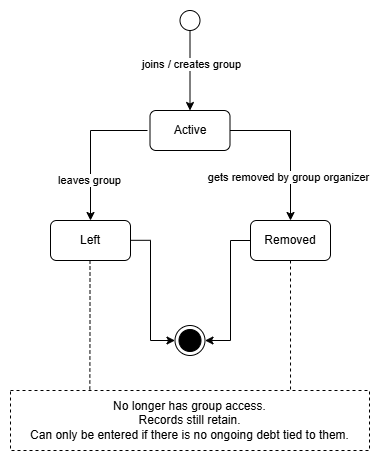

The diagram above was exported from draw.io. Its source (the exported page's mxGraphModel, read from the mxfile embedded in the PNG):
<mxGraphModel dx="1826" dy="518" grid="1" gridSize="10" guides="1" tooltips="1" connect="1" arrows="1" fold="1" page="1" pageScale="1" pageWidth="850" pageHeight="1100" math="0" shadow="0">
  <root>
    <mxCell id="0" />
    <mxCell id="1" parent="0" />
    <mxCell id="2" parent="1" style="rounded=1;whiteSpace=wrap;html=1;roundedPerimeter=1;fillColor=default;strokeColor=none;" value="" vertex="1">
      <mxGeometry height="460" width="380" x="-70" y="160" as="geometry" />
    </mxCell>
    <mxCell id="3" edge="1" parent="1" style="edgeStyle=orthogonalEdgeStyle;rounded=0;orthogonalLoop=1;jettySize=auto;html=1;entryX=1;entryY=0.5;entryDx=0;entryDy=0;defaultLabelBackgroundColor=page;labelPadding=0 4;" target="9">
      <mxGeometry relative="1" as="geometry">
        <Array as="points">
          <mxPoint x="160" y="400" />
          <mxPoint x="160" y="500" />
        </Array>
        <mxPoint x="179.5" y="400" as="sourcePoint" />
      </mxGeometry>
    </mxCell>
    <mxCell id="4" edge="1" parent="1" source="18" style="edgeStyle=orthogonalEdgeStyle;rounded=0;orthogonalLoop=1;jettySize=auto;html=1;entryX=0;entryY=0.5;entryDx=0;entryDy=0;defaultLabelBackgroundColor=page;labelPadding=0 4;exitX=1.017;exitY=0.495;exitDx=0;exitDy=0;" target="9">
      <mxGeometry relative="1" as="geometry">
        <Array as="points">
          <mxPoint x="80" y="399.8" />
          <mxPoint x="80" y="500" />
        </Array>
        <mxPoint x="64.5" y="400" as="sourcePoint" />
      </mxGeometry>
    </mxCell>
    <mxCell id="5" edge="1" parent="1" style="edgeStyle=orthogonalEdgeStyle;rounded=0;orthogonalLoop=1;jettySize=auto;html=1;defaultLabelBackgroundColor=page;labelPadding=0 4;entryX=0.5;entryY=0;entryDx=0;entryDy=0;" target="18">
      <mxGeometry relative="1" x="0.0204" as="geometry">
        <mxPoint x="77" y="290" as="sourcePoint" />
        <mxPoint x="22" y="380" as="targetPoint" />
      </mxGeometry>
    </mxCell>
    <mxCell id="6" connectable="0" parent="5" style="edgeLabel;html=1;align=center;verticalAlign=middle;resizable=0;points=[];inheritText=1;defaultLabelBackgroundColor=page;labelPadding=0 4;" value="leaves group" vertex="1">
      <mxGeometry relative="1" x="0.4422" y="-1" as="geometry">
        <mxPoint as="offset" />
      </mxGeometry>
    </mxCell>
    <mxCell id="7" edge="1" parent="1" source="16" style="edgeStyle=orthogonalEdgeStyle;rounded=0;orthogonalLoop=1;jettySize=auto;html=1;defaultLabelBackgroundColor=page;labelPadding=0 4;exitX=1;exitY=0.5;exitDx=0;exitDy=0;entryX=0.5;entryY=0;entryDx=0;entryDy=0;" target="17">
      <mxGeometry relative="1" x="0.01" as="geometry">
        <Array as="points">
          <mxPoint x="220" y="290" />
        </Array>
        <mxPoint x="162" y="290" as="sourcePoint" />
        <mxPoint x="222" y="380" as="targetPoint" />
      </mxGeometry>
    </mxCell>
    <mxCell id="8" connectable="0" parent="7" style="edgeLabel;html=1;align=center;verticalAlign=middle;resizable=0;points=[];inheritText=1;defaultLabelBackgroundColor=page;labelPadding=0 4;" value="gets removed by group organizer" vertex="1">
      <mxGeometry relative="1" x="0.4219" y="-2" as="geometry">
        <mxPoint as="offset" />
      </mxGeometry>
    </mxCell>
    <mxCell id="9" parent="1" style="ellipse;html=1;shape=endState;fillColor=#000000;strokeColor=#000000;" value="" vertex="1">
      <mxGeometry height="30" width="30" x="104.5" y="485" as="geometry" />
    </mxCell>
    <mxCell id="10" edge="1" parent="1" source="12" style="edgeStyle=orthogonalEdgeStyle;rounded=0;orthogonalLoop=1;jettySize=auto;html=1;entryX=0.5;entryY=0;entryDx=0;entryDy=0;defaultLabelBackgroundColor=page;labelPadding=0 4;">
      <mxGeometry relative="1" as="geometry">
        <mxPoint x="119.49999999999977" y="270" as="targetPoint" />
      </mxGeometry>
    </mxCell>
    <mxCell id="11" connectable="0" parent="10" style="edgeLabel;html=1;align=center;verticalAlign=middle;resizable=0;points=[];inheritText=1;defaultLabelBackgroundColor=page;labelPadding=0 4;" value="joins / creates group" vertex="1">
      <mxGeometry relative="1" x="-0.1769" y="1" as="geometry">
        <mxPoint as="offset" />
      </mxGeometry>
    </mxCell>
    <mxCell id="12" parent="1" style="ellipse;whiteSpace=wrap;html=1;shapeInside=1;aspect=fixed;" value="" vertex="1">
      <mxGeometry height="20" width="20" x="109.5" y="170" as="geometry" />
    </mxCell>
    <mxCell id="13" parent="1" style="rounded=0;whiteSpace=wrap;html=1;dashed=1;" value="No longer has group access.&lt;div&gt;Records still retain.&lt;/div&gt;&lt;div&gt;Can only be entered if there is no ongoing debt tied to them.&lt;/div&gt;" vertex="1">
      <mxGeometry height="60" width="359" x="-60" y="550" as="geometry" />
    </mxCell>
    <mxCell id="14" edge="1" parent="1" style="edgeStyle=orthogonalEdgeStyle;rounded=0;orthogonalLoop=1;jettySize=auto;html=1;entryX=0.221;entryY=-0.002;entryDx=0;entryDy=0;entryPerimeter=0;defaultLabelBackgroundColor=page;labelPadding=0 4;endArrow=none;endFill=0;dashed=1;" target="13">
      <mxGeometry relative="1" x="0.2902" as="geometry">
        <mxPoint x="19.5" y="420" as="sourcePoint" />
      </mxGeometry>
    </mxCell>
    <mxCell id="15" edge="1" parent="1" source="17" style="rounded=0;orthogonalLoop=1;jettySize=auto;html=1;defaultLabelBackgroundColor=page;labelPadding=0 4;endArrow=none;endFill=0;dashed=1;edgeStyle=orthogonalEdgeStyle;exitX=0.5;exitY=1;exitDx=0;exitDy=0;entryX=0.78;entryY=0.001;entryDx=0;entryDy=0;entryPerimeter=0;" target="13">
      <mxGeometry relative="1" as="geometry">
        <mxPoint x="222" y="420" as="sourcePoint" />
        <mxPoint x="222" y="548.38" as="targetPoint" />
      </mxGeometry>
    </mxCell>
    <mxCell id="16" parent="1" style="rounded=1;whiteSpace=wrap;html=1;roundedPerimeter=1;" value="Active" vertex="1">
      <mxGeometry height="40" width="80" x="79.5" y="270" as="geometry" />
    </mxCell>
    <mxCell id="17" parent="1" style="rounded=1;whiteSpace=wrap;html=1;roundedPerimeter=1;" value="Removed" vertex="1">
      <mxGeometry height="40" width="80" x="180" y="380" as="geometry" />
    </mxCell>
    <mxCell id="18" parent="1" style="rounded=1;whiteSpace=wrap;html=1;roundedPerimeter=1;" value="Left" vertex="1">
      <mxGeometry height="40" width="80" x="-20" y="380" as="geometry" />
    </mxCell>
  </root>
</mxGraphModel>